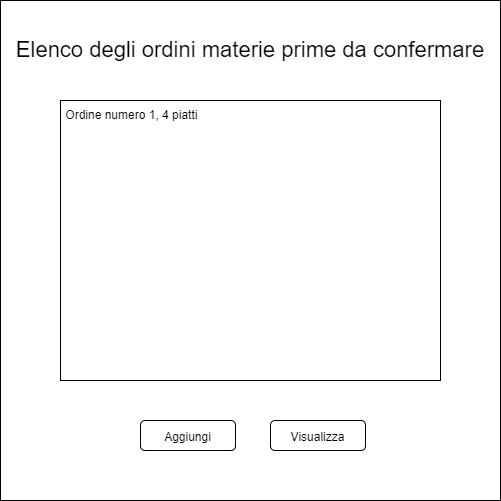

The diagram above was exported from draw.io. Its source (the exported page's mxGraphModel, read from the mxfile embedded in the PNG):
<mxGraphModel dx="942" dy="525" grid="1" gridSize="10" guides="1" tooltips="1" connect="1" arrows="1" fold="1" page="1" pageScale="1" pageWidth="827" pageHeight="1169" math="0" shadow="0">
  <root>
    <mxCell id="0" />
    <mxCell id="1" parent="0" />
    <mxCell id="1MIVjplsL2Mus8cJQw8m-1" value="" style="whiteSpace=wrap;html=1;aspect=fixed;" parent="1" vertex="1">
      <mxGeometry x="160" y="160" width="500" height="500" as="geometry" />
    </mxCell>
    <mxCell id="1MIVjplsL2Mus8cJQw8m-2" value="Elenco degli ordini materie prime da confermare" style="text;html=1;strokeColor=none;fillColor=none;align=center;verticalAlign=middle;whiteSpace=wrap;rounded=0;fontSize=22;" parent="1" vertex="1">
      <mxGeometry x="160" y="195" width="500" height="30" as="geometry" />
    </mxCell>
    <mxCell id="1MIVjplsL2Mus8cJQw8m-3" value="" style="rounded=0;whiteSpace=wrap;html=1;fontSize=10;" parent="1" vertex="1">
      <mxGeometry x="220" y="260" width="380" height="280" as="geometry" />
    </mxCell>
    <mxCell id="1MIVjplsL2Mus8cJQw8m-4" value="&lt;font style=&quot;font-size: 12px;&quot;&gt;Aggiungi&lt;/font&gt;" style="rounded=1;whiteSpace=wrap;html=1;fontSize=15;" parent="1" vertex="1">
      <mxGeometry x="300" y="580" width="95" height="30" as="geometry" />
    </mxCell>
    <mxCell id="1MIVjplsL2Mus8cJQw8m-5" value="&lt;font style=&quot;font-size: 12px;&quot;&gt;Visualizza&lt;/font&gt;" style="rounded=1;whiteSpace=wrap;html=1;fontSize=15;" parent="1" vertex="1">
      <mxGeometry x="430" y="580" width="95" height="30" as="geometry" />
    </mxCell>
    <mxCell id="1MIVjplsL2Mus8cJQw8m-6" value="&amp;nbsp;Ordine numero 1, 4 piatti" style="text;html=1;strokeColor=none;fillColor=none;align=left;verticalAlign=middle;whiteSpace=wrap;rounded=0;fontSize=12;" parent="1" vertex="1">
      <mxGeometry x="220" y="260" width="380" height="30" as="geometry" />
    </mxCell>
  </root>
</mxGraphModel>